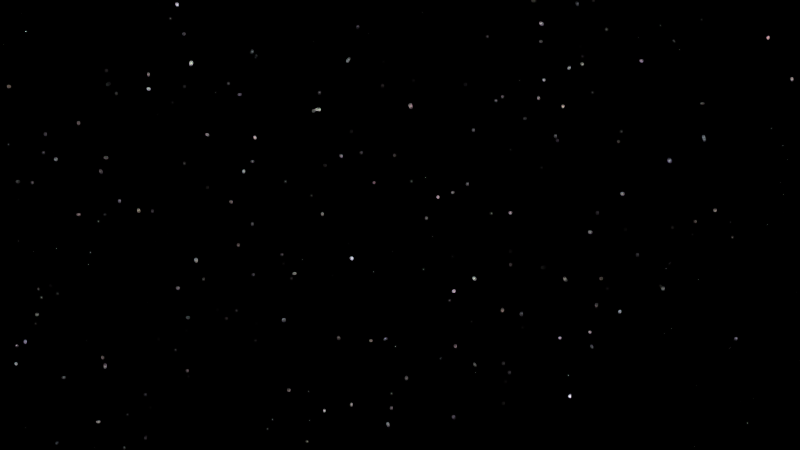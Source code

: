# Source: HP-Shot_10.blend  (saved by Blender 2.76.0; exported with 4.5.12 LTS)
import bpy
from mathutils import Matrix  # noqa: F401  (used for matrix-valued properties, if any)

bpy.ops.wm.read_factory_settings(use_empty=True)
scene = bpy.context.scene
scene.name = 'Scene'

# ---- collections
col_collection_1 = bpy.data.collections.new('Collection 1'); scene.collection.children.link(col_collection_1)
col_scenegroup = bpy.data.collections.new('SceneGroup')  # instanced only; not linked into the scene

# ---- world
world_world = bpy.data.worlds.new('World'); scene.world = world_world
world_world.use_nodes = True; world_world.node_tree.nodes.clear()
_N = world_world.node_tree.nodes; _L = world_world.node_tree.links
n0 = _N.new('ShaderNodeOutputWorld'); n0.name = 'World Output'; n0.location = (300, 300)
n1 = _N.new('ShaderNodeBackground'); n1.name = 'Background'; n1.location = (10, 300)
n2 = _N.new('ShaderNodeMath'); n2.name = 'Math'; n2.location = (-430, 378)
n2.operation = 'MULTIPLY'
n2.inputs[1].default_value = 10.0
n3 = _N.new('ShaderNodeMath'); n3.name = 'Math.001'; n3.location = (-215, 365)
n3.operation = 'SUBTRACT'
n3.inputs[1].default_value = 9.0
n4 = _N.new('ShaderNodeTexVoronoi'); n4.name = 'Voronoi Texture'; n4.location = (-670, 380)
n4.inputs[2].default_value = 300.0
n5 = _N.new('ShaderNodeMath'); n5.name = 'Math.002'; n5.location = (0, 0)
n5.operation = 'MULTIPLY'
_L.new(n1.outputs[0], n0.inputs[0])
_L.new(n3.outputs[0], n1.inputs[0])
_L.new(n2.outputs[0], n3.inputs[0])
_L.new(n5.outputs[0], n2.inputs[0])
_L.new(n4.outputs[0], n5.inputs[0])
_L.new(n4.outputs[0], n5.inputs[1])
n0.is_active_output = True
world_world.color = (0.05088, 0.05088, 0.05088)
world_world.use_sun_shadow = False
world_world.sun_shadow_jitter_overblur = 0.0
world_world.cycles.sampling_method = 'MANUAL'
world_world.cycles.sample_map_resolution = 256

# ---- cameras
cam_camera_002 = bpy.data.cameras.new('Camera.002')
cam_camera_002.clip_end = 100.0
cam_camera_002.sensor_width = 32.0
cam_camera_002.sensor_height = 18.0
cam_camera_002.display_size = 2.0
cam_camera_002.dof.focus_distance = 0.0

# ---- curves / text
cu_nurbspath_002 = bpy.data.curves.new('NurbsPath.002', 'CURVE')
cu_nurbspath_002.dimensions = '3D'
_sp = cu_nurbspath_002.splines.new('NURBS'); _sp.points.add(27)
_sp.points.foreach_set('co', [-2.021, -0.00206, 0.01622, 1.0, -1.886, -0.08992, -0.01443, 1.0, -1.72, -0.161, -0.02347, 1.0, -1.641, -0.1783, -0.04801, 1.0, -1.403, -0.1435, -0.02948, 1.0, -1.336, -0.08097, -0.05092, 1.0, -1.237, -0.03451, -0.06919, 1.0, -1.141, 0.02825, -0.07381, 1.0, -1.014, 0.1004, -0.07554, 1.0, -0.8588, 0.1208, -0.1117, 1.0, -0.7157, 0.1113, -0.1067, 1.0, -0.6265, 0.1119, -0.0953, 1.0, -0.5017, 0.124, -0.09536, 1.0, -0.3288, 0.09892, -0.1099, 1.0, -0.2595, 0.08778, -0.1132, 1.0, -0.1402, 0.0703, -0.135, 1.0, -0.02512, 0.05118, -0.1364, 1.0, 0.1075, 0.03244, -0.1468, 1.0, 0.1852, 0.007965, -0.1623, 1.0, 0.3005, -0.03208, -0.1619, 1.0, 0.434, -0.1549, -0.1487, 1.0, 0.5626, -0.2631, -0.1187, 1.0, 0.6744, -0.3827, -0.1055, 1.0, 0.7172, -0.593, -0.02766, 1.0, 0.7311, -0.7089, 0.008815, 1.0, 0.716, -0.8242, 0.06851, 1.0, 0.6293, -0.9774, 0.2146, 1.0, 0.5719, -1.054, 0.2427, 1.0])
_sp.order_u = 5
_sp.order_v = 0
_sp.use_endpoint_u = True
_sp = cu_nurbspath_002.splines.new('NURBS'); _sp.points.add(0)
_sp.points.foreach_set('co', [0.566, -1.684, 0.4336, 1.0])
_sp.order_u = 2
_sp.order_v = 0
_sp.use_endpoint_u = True
cu_nurbspath_002.path_duration = 780
cu_nurbspath_002.use_path = True
cu_nurbspath_002.use_path_clamp = True
cu_nurbspath_002.bevel_resolution = 0
cu_nurbspath_002.eval_time = 743.0
cu_nurbspath_002.fill_mode = 'HALF'

# ---- objects
ob_nurbspath = bpy.data.objects.new('NurbsPath', cu_nurbspath_002)
ob_camera_001 = bpy.data.objects.new('Camera.001', cam_camera_002)
ob_scenegroup = bpy.data.objects.new('SceneGroup', None)

# ---- transforms, parenting, visibility, modifiers, constraints
ob_nurbspath.location = (-38.5, 22.57, 4.099)
ob_nurbspath.rotation_euler = (0.0, -0.2937, 2.973)
ob_nurbspath.scale = (10.43, 10.43, 10.43)
ob_nurbspath.lineart.crease_threshold = 0.0
ob_camera_001.parent = ob_nurbspath
ob_camera_001.matrix_parent_inverse = Matrix(((-0.09051, 0.01541, 0.02777, -1.925), (-0.0161, -0.09456, 0.0, 1.516), (0.02738, -0.004662, 0.09181, 0.7666), (0.0, 0.0, 0.0, 1.0)))
ob_camera_001.location = (-18.56, 19.2, -1.84)
ob_camera_001.rotation_euler = (1.863, -7.451e-09, -0.8328)
ob_camera_001.lineart.crease_threshold = 0.0
ob_scenegroup.location = (0.0, 0.0, 0.0)
ob_scenegroup.empty_image_offset = (0.0, 0.0)
ob_scenegroup.show_instancer_for_render = False
ob_scenegroup.instance_type = 'COLLECTION'
ob_scenegroup.lineart.crease_threshold = 0.0
ob_scenegroup.instance_collection = col_scenegroup

# ---- collection membership
col_collection_1.objects.link(ob_nurbspath)
col_collection_1.objects.link(ob_camera_001)
col_collection_1.objects.link(ob_scenegroup)

# ---- scene / render settings (as saved in the file)
scene.camera = ob_camera_001
scene.frame_start = 1750; scene.frame_end = 1925; scene.frame_set(1923)
scene.render.engine = 'CYCLES'
scene.render.dither_intensity = 0.0
scene.cycles.use_denoising = False
scene.cycles.samples = 10
scene.cycles.sampling_pattern = 'TABULATED_SOBOL'
scene.cycles.light_sampling_threshold = 0.0
scene.cycles.use_adaptive_sampling = False
scene.cycles.use_light_tree = False
scene.cycles.blur_glossy = 0.0
scene.cycles.pixel_filter_type = 'GAUSSIAN'
scene.cycles.sample_clamp_indirect = 0.0
scene.view_settings.view_transform = 'Standard'
bpy.context.view_layer.update()

# ---- added for rendering (the .blend has no usable light): sun
light_auto_sun = bpy.data.lights.new('AutoSun', 'SUN')
light_auto_sun.energy = 3.0
light_auto_sun.angle = 0.0523599
ob_auto_sun = bpy.data.objects.new('AutoSun', light_auto_sun)
scene.collection.objects.link(ob_auto_sun)
ob_auto_sun.rotation_euler = (0.872665, 0.174533, 0.523599)
bpy.context.view_layer.update()
